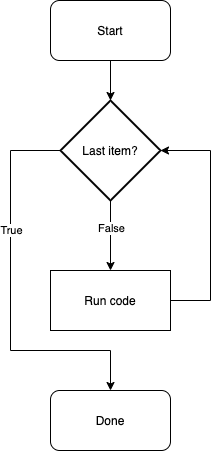

The diagram above was exported from draw.io. Its source (the exported page's mxGraphModel, read from the mxfile embedded in the PNG):
<mxGraphModel dx="1051" dy="757" grid="1" gridSize="10" guides="1" tooltips="1" connect="1" arrows="1" fold="1" page="1" pageScale="1" pageWidth="1654" pageHeight="1169" math="0" shadow="0">
  <root>
    <mxCell id="0" />
    <mxCell id="1" parent="0" />
    <mxCell id="2" style="edgeStyle=orthogonalEdgeStyle;rounded=0;orthogonalLoop=1;jettySize=auto;html=1;exitX=0.5;exitY=1;exitDx=0;exitDy=0;exitPerimeter=0;entryX=0.5;entryY=0;entryDx=0;entryDy=0;" edge="1" source="6" target="9" parent="1">
      <mxGeometry relative="1" as="geometry">
        <mxPoint x="920" y="350" as="targetPoint" />
      </mxGeometry>
    </mxCell>
    <mxCell id="3" value="False" style="edgeLabel;html=1;align=center;verticalAlign=middle;resizable=0;points=[];" vertex="1" connectable="0" parent="2">
      <mxGeometry x="-0.2369" relative="1" as="geometry">
        <mxPoint as="offset" />
      </mxGeometry>
    </mxCell>
    <mxCell id="4" style="edgeStyle=orthogonalEdgeStyle;rounded=0;orthogonalLoop=1;jettySize=auto;html=1;exitX=0;exitY=0.5;exitDx=0;exitDy=0;exitPerimeter=0;entryX=0.5;entryY=0;entryDx=0;entryDy=0;" edge="1" source="6" target="11" parent="1">
      <mxGeometry relative="1" as="geometry">
        <mxPoint x="670" y="560" as="targetPoint" />
        <Array as="points">
          <mxPoint x="680" y="350" />
          <mxPoint x="680" y="550" />
          <mxPoint x="780" y="550" />
        </Array>
      </mxGeometry>
    </mxCell>
    <mxCell id="5" value="True" style="edgeLabel;html=1;align=center;verticalAlign=middle;resizable=0;points=[];" vertex="1" connectable="0" parent="4">
      <mxGeometry x="-0.3384" relative="1" as="geometry">
        <mxPoint as="offset" />
      </mxGeometry>
    </mxCell>
    <mxCell id="6" value="Last item?" style="strokeWidth=2;html=1;shape=mxgraph.flowchart.decision;whiteSpace=wrap;" vertex="1" parent="1">
      <mxGeometry x="730" y="300" width="100" height="100" as="geometry" />
    </mxCell>
    <mxCell id="7" style="edgeStyle=orthogonalEdgeStyle;rounded=0;orthogonalLoop=1;jettySize=auto;html=1;exitX=0.5;exitY=1;exitDx=0;exitDy=0;entryX=0.5;entryY=0;entryDx=0;entryDy=0;entryPerimeter=0;" edge="1" target="6" parent="1">
      <mxGeometry relative="1" as="geometry">
        <mxPoint x="780" y="250" as="sourcePoint" />
      </mxGeometry>
    </mxCell>
    <mxCell id="8" style="edgeStyle=orthogonalEdgeStyle;rounded=0;orthogonalLoop=1;jettySize=auto;html=1;exitX=1;exitY=0.5;exitDx=0;exitDy=0;entryX=1;entryY=0.5;entryDx=0;entryDy=0;entryPerimeter=0;" edge="1" source="9" target="6" parent="1">
      <mxGeometry relative="1" as="geometry">
        <Array as="points">
          <mxPoint x="880" y="500" />
          <mxPoint x="880" y="350" />
        </Array>
      </mxGeometry>
    </mxCell>
    <mxCell id="9" value="Run code" style="rounded=0;whiteSpace=wrap;html=1;" vertex="1" parent="1">
      <mxGeometry x="720" y="470" width="120" height="60" as="geometry" />
    </mxCell>
    <mxCell id="10" value="Start" style="rounded=1;whiteSpace=wrap;html=1;" vertex="1" parent="1">
      <mxGeometry x="720" y="200" width="120" height="60" as="geometry" />
    </mxCell>
    <mxCell id="11" value="Done" style="rounded=1;whiteSpace=wrap;html=1;" vertex="1" parent="1">
      <mxGeometry x="720" y="590" width="120" height="60" as="geometry" />
    </mxCell>
  </root>
</mxGraphModel>